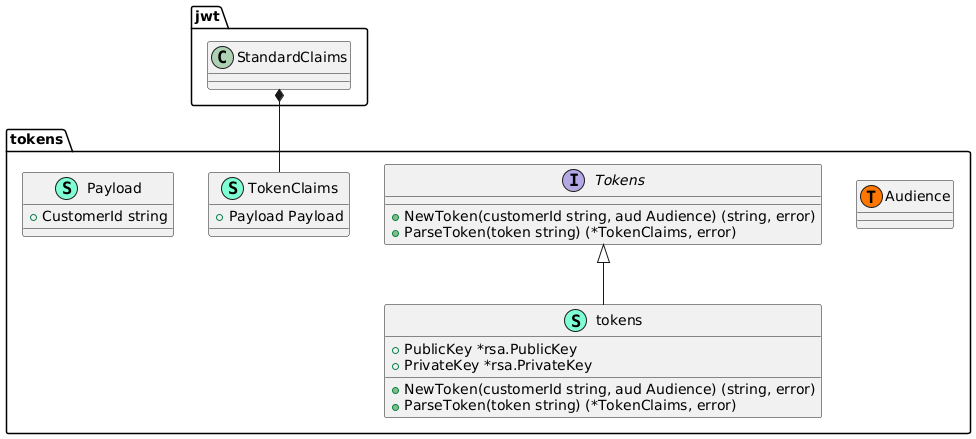

The diagram above was rendered by PlantUML. Its source (embedded in the PNG):
@startuml
namespace tokens {
    class Payload << (S,Aquamarine) >> {
        + CustomerId string

    }
    class TokenClaims << (S,Aquamarine) >> {
        + Payload Payload

    }
    interface Tokens  {
        + NewToken(customerId string, aud Audience) (string, error)
        + ParseToken(token string) (*TokenClaims, error)

    }
    class tokens << (S,Aquamarine) >> {
        + PublicKey *rsa.PublicKey
        + PrivateKey *rsa.PrivateKey

        + NewToken(customerId string, aud Audience) (string, error)
        + ParseToken(token string) (*TokenClaims, error)

    }
    class tokens.Audience << (T, #FF7700) >>  {
    }
}

"jwt.StandardClaims" *-- "tokens.TokenClaims"
"tokens.Tokens" <|-- "tokens.tokens"
@enduml